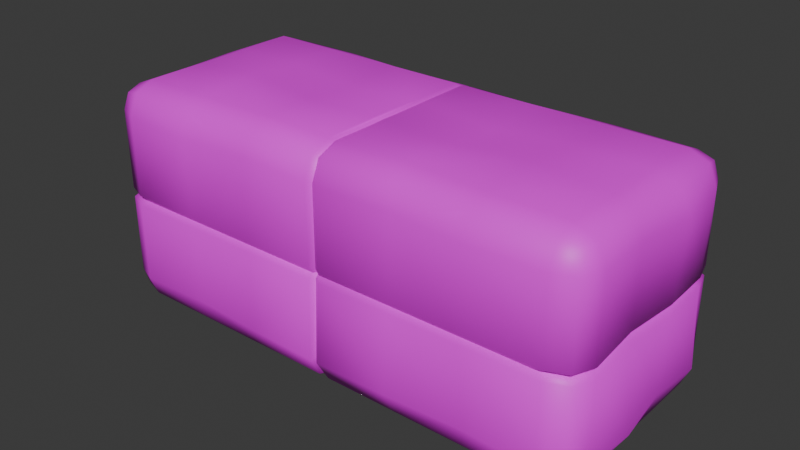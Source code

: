 # Source: Haybale.blend  (saved by Blender 4.0.36; exported with 4.5.12 LTS)
import bpy
from mathutils import Matrix  # noqa: F401  (used for matrix-valued properties, if any)

bpy.ops.wm.read_factory_settings(use_empty=True)
scene = bpy.context.scene
scene.name = 'Scene'

# ---- collections
col_collection = bpy.data.collections.new('Collection'); scene.collection.children.link(col_collection)

# ---- images (referenced by path relative to the original .blend; pixels are not part of the script)
import os
ASSET_DIR = os.environ.get("B2B_ASSET_DIR", "")  # directory of the original .blend (textures are referenced by path, not embedded)
HERE = os.path.dirname(os.path.abspath(__file__))  # packed textures are extracted next to this script under _unpacked/

def load_image(name, relpath, width, height, colorspace="sRGB"):
    """Load a texture the original file referenced (path relative to the .blend, or extracted next to this script)."""
    p = next((c for c in (os.path.join(HERE, relpath), os.path.join(ASSET_DIR, relpath)) if relpath and os.path.exists(c)), "")
    if p:
        img = bpy.data.images.load(p, check_existing=True)
        img.name = name
    else:  # same state as the original file: an image datablock whose file is absent (Cycles renders it pink)
        img = bpy.data.images.new(name, width, height)
        img.source = "FILE"
        img.filepath = "//" + (relpath or name)
    img.colorspace_settings.name = colorspace
    return img
img_hay_png = load_image('Hay.png', 'Hay.png', 1024, 1024, 'sRGB')

# ---- materials (node trees are filled in below, after node groups)
mat_material = bpy.data.materials.new('Material')
mat_material.alpha_threshold = 0.0
mat_material.use_transparent_shadow = False
mat_material.roughness = 0.5
mat_material.line_color = (0.0, 0.0, 0.0, 1.0)

# ---- material node trees
mat_material.use_nodes = True; mat_material.node_tree.nodes.clear()
_N = mat_material.node_tree.nodes; _L = mat_material.node_tree.links
n0 = _N.new('ShaderNodeOutputMaterial'); n0.name = 'Material Output'; n0.location = (300, 300)
n1 = _N.new('ShaderNodeBsdfPrincipled'); n1.name = 'Principled BSDF'; n1.location = (10, 300)
n1.inputs[3].default_value = 1.45
n2 = _N.new('ShaderNodeTexImage'); n2.name = 'Image Texture'; n2.location = (-280, 280)
n2.image = img_hay_png
_L.new(n1.outputs[0], n0.inputs[0])
_L.new(n2.outputs[0], n1.inputs[0])
n0.is_active_output = True

# ---- world
world_world = bpy.data.worlds.new('World'); scene.world = world_world
world_world.use_nodes = True; world_world.node_tree.nodes.clear()
_N = world_world.node_tree.nodes; _L = world_world.node_tree.links
n0 = _N.new('ShaderNodeOutputWorld'); n0.name = 'World Output'; n0.location = (300, 300)
n1 = _N.new('ShaderNodeBackground'); n1.name = 'Background'; n1.location = (10, 300)
n1.inputs[0].default_value = (0.05088, 0.05088, 0.05088, 1.0)
_L.new(n1.outputs[0], n0.inputs[0])
n0.is_active_output = True
world_world.color = (0.05088, 0.05088, 0.05088)
world_world.use_sun_shadow = False
world_world.sun_shadow_jitter_overblur = 0.0

# ---- meshes
me_cube = bpy.data.meshes.new('Cube')
me_cube.from_pydata([(1.992, 1.0, 0.747), (1.992, 0.747, 1.0), (2.245, 0.747, 0.747), (1.992, 0.9259, 0.9259), (2.139, 0.8931, 0.8931), (2.171, 0.747, 0.9259), (2.171, 0.9259, 0.747), (1.992, 1.0, -0.747), (2.253, 0.7418, -0.7469), (1.992, 0.747, -1.0), (2.171, 0.9259, -0.747), (2.139, 0.8931, -0.8931), (2.171, 0.747, -0.9259), (1.992, 0.9259, -0.9259), (1.992, -1.0, 0.747), (2.245, -0.747, 0.747), (1.992, -0.747, 1.0), (2.171, -0.9259, 0.747), (2.139, -0.8931, 0.8931), (2.171, -0.747, 0.9259), (1.992, -0.9259, 0.9259), (2.245, -0.747, -0.747), (1.992, -1.0, -0.747), (1.992, -0.747, -1.0), (2.171, -0.9259, -0.747), (2.139, -0.8931, -0.8931), (1.992, -0.9259, -0.9259), (2.171, -0.747, -0.9259), (0.04587, 1.0, -0.747), (0.04587, 0.747, -1.0), (0.04587, 0.9259, -0.9259), (0.04587, -1.0, 0.747), (0.04587, -0.747, 1.0), (0.04587, -0.9259, 0.9259), (0.04587, -0.747, -1.0), (0.02782, -1.03, -0.7401), (0.04587, -0.9259, -0.9259), (0.04587, 0.747, 1.0), (0.04587, 1.0, 0.747), (0.04587, 0.9259, 0.9259), (0.0, 0.9788, -0.7189), (0.0, 0.732, -0.9657), (0.0, 0.9065, -0.8934), (0.0, -0.9729, 0.7392), (0.0, -0.7261, 0.986), (0.0, -0.9006, 0.9137), (0.0, -0.7261, -0.9657), (0.0, -0.9729, -0.7189), (0.0, -0.9006, -0.8934), (0.0, 0.732, 0.986), (0.0, 0.9788, 0.7392), (0.0, 0.9065, 0.9137), (2.226, 0.7251, 0.04294), (2.226, 0.7251, -0.04215), (2.141, 0.6998, 0.000464), (2.171, 0.9259, 0.04256), (2.171, 0.9259, -0.04256), (2.089, 0.8946, 6.892e-05), (1.992, 1.0, 0.04259), (1.992, 1.0, -0.04259), (1.916, 0.9661, 6.886e-05), (1.992, -1.0, 0.04258), (1.992, -1.0, -0.04258), (1.916, -0.9661, 6.898e-05), (2.171, -0.9259, 0.04256), (2.171, -0.9259, -0.04256), (2.089, -0.8945, 6.892e-05), (2.245, -0.747, -0.04255), (2.245, -0.747, 0.04255), (2.161, -0.7217, 6.892e-05), (0.04587, 1.0, 0.04263), (0.04587, 1.0, -0.04263), (0.03555, 0.9661, 6.892e-05), (0.04587, -1.0, -0.04261), (0.04587, -1.0, 0.04261), (0.03555, -0.9661, 6.892e-05), (0.0, 0.9788, 0.05282), (-5.588e-09, 0.9788, -0.03248), (0.0, 0.9457, 0.009893), (0.0, -0.9729, -0.03247), (1.397e-09, -0.9729, 0.0528), (0.0, -0.9399, 0.009893), (0.6947, -0.747, -1.0), (1.344, -0.747, -1.0), (1.344, -0.9259, -0.9259), (0.6947, -0.9259, -0.9259), (1.362, -0.968, -0.7525), (0.6845, -1.015, -0.741), (0.6947, 0.747, 1.0), (1.344, 0.747, 1.0), (1.336, 0.9505, 0.9228), (0.7067, 0.9005, 0.9262), (1.336, 1.025, 0.744), (0.7067, 0.9746, 0.7473), (1.344, 0.747, -1.0), (0.6947, 0.747, -1.0), (0.6947, 0.9259, -0.9259), (1.344, 0.9259, -0.9259), (0.6947, 1.0, -0.747), (1.344, 1.0, -0.747), (1.344, -0.747, 1.0), (0.6816, -0.7501, 1.019), (0.6947, -0.9259, 0.9259), (1.344, -0.9259, 0.9259), (0.7147, -0.9769, 0.7466), (1.331, -1.031, 0.7496), (0.6947, 1.0, 0.04261), (1.344, 1.0, 0.0426), (1.289, 0.9661, 6.888e-05), (0.6624, 0.9661, 6.89e-05), (1.344, 1.0, -0.0426), (0.6947, 1.0, -0.04261), (1.344, -1.0, 0.04259), (0.6947, -1.0, 0.0426), (0.6624, -0.9661, 6.894e-05), (1.289, -0.9661, 6.896e-05), (0.6947, -1.0, -0.0426), (1.344, -1.0, -0.04259), (1.992, 0.249, 1.0), (1.992, -0.249, 1.0), (2.151, -0.2582, 0.9307), (2.202, 0.2648, 0.9191), (2.226, -0.2582, 0.7518), (2.297, 0.2565, 0.7357), (1.992, -0.249, -1.0), (1.992, 0.249, -1.0), (2.171, 0.249, -0.9259), (2.171, -0.249, -0.9259), (2.225, 0.2561, -0.7331), (2.289, -0.2769, -0.7517), (0.04587, 0.249, 1.0), (0.04587, -0.249, 1.016), (0.04587, -0.249, -1.0), (0.04587, 0.249, -1.0), (0.0, 0.246, 0.986), (0.0, -0.2401, -0.9657), (0.0, 0.246, -0.9657), (2.245, 0.249, 0.04255), (2.213, -0.2592, 0.05665), (2.128, -0.2508, 0.01417), (2.161, 0.2406, 6.892e-05), (2.213, -0.2592, -0.02845), (2.245, 0.249, -0.04255), (0.6947, 0.249, -1.0), (0.6947, -0.249, -1.0), (1.344, 0.249, -1.0), (1.344, -0.249, -1.0), (1.344, 0.249, 1.0), (1.344, -0.249, 1.058), (0.6947, 0.249, 0.9575), (0.6947, -0.249, 1.0)], [], [(14, 61, 64, 17), (150, 131, 32, 101), (2, 52, 55, 6), (146, 124, 23, 83), (0, 3, 4, 6), (1, 5, 4, 3), (2, 6, 4, 5), (7, 10, 11, 13), (8, 12, 11, 10), (9, 13, 11, 12), (14, 17, 18, 20), (15, 19, 18, 17), (16, 20, 18, 19), (21, 24, 25, 27), (22, 26, 25, 24), (23, 27, 25, 26), (138, 122, 15, 68), (107, 92, 0, 58), (113, 104, 31, 74), (38, 70, 76, 50), (119, 16, 19, 120), (120, 19, 15, 122), (83, 23, 26, 84), (84, 26, 22, 86), (89, 1, 3, 90), (90, 3, 0, 92), (125, 9, 12, 126), (126, 12, 8, 128), (95, 29, 30, 96), (96, 30, 28, 98), (101, 32, 33, 102), (102, 33, 31, 104), (99, 110, 59, 7), (28, 30, 42, 40), (35, 73, 79, 47), (36, 35, 47, 48), (34, 36, 48, 46), (130, 37, 49, 134), (30, 29, 41, 42), (31, 33, 45, 43), (132, 34, 46, 135), (39, 38, 50, 51), (37, 39, 51, 49), (33, 32, 44, 45), (74, 31, 43, 80), (71, 28, 40, 77), (87, 116, 73, 35), (65, 24, 21, 67), (17, 64, 68, 15), (56, 10, 7, 59), (6, 55, 58, 0), (53, 8, 10, 56), (62, 22, 24, 65), (74, 80, 81, 75), (75, 81, 79, 73), (71, 77, 78, 72), (72, 78, 76, 70), (107, 58, 60, 108), (108, 60, 59, 110), (65, 67, 69, 66), (66, 69, 68, 64), (62, 65, 66, 63), (63, 66, 64, 61), (56, 59, 60, 57), (57, 60, 58, 55), (53, 56, 57, 54), (54, 57, 55, 52), (138, 68, 69, 139), (139, 69, 67, 141), (113, 74, 75, 114), (114, 75, 73, 116), (129, 141, 67, 21), (63, 115, 117, 62), (115, 114, 116, 117), (61, 112, 115, 63), (112, 113, 114, 115), (72, 109, 111, 71), (109, 108, 110, 111), (70, 106, 109, 72), (106, 107, 108, 109), (22, 62, 117, 86), (86, 117, 116, 87), (28, 71, 111, 98), (98, 111, 110, 99), (20, 103, 105, 14), (103, 102, 104, 105), (16, 100, 103, 20), (100, 101, 102, 103), (13, 97, 99, 7), (97, 96, 98, 99), (9, 94, 97, 13), (94, 95, 96, 97), (39, 91, 93, 38), (91, 90, 92, 93), (37, 88, 91, 39), (88, 89, 90, 91), (36, 85, 87, 35), (85, 84, 86, 87), (34, 82, 85, 36), (82, 83, 84, 85), (61, 14, 105, 112), (112, 105, 104, 113), (70, 38, 93, 106), (106, 93, 92, 107), (132, 144, 82, 34), (144, 146, 83, 82), (119, 148, 100, 16), (148, 150, 101, 100), (89, 88, 149, 147), (147, 149, 150, 148), (1, 89, 147, 118), (118, 147, 148, 119), (95, 94, 145, 143), (143, 145, 146, 144), (29, 95, 143, 133), (133, 143, 144, 132), (8, 53, 142, 128), (128, 142, 141, 129), (54, 140, 142, 53), (140, 139, 141, 142), (52, 137, 140, 54), (137, 138, 139, 140), (29, 133, 136, 41), (133, 132, 135, 136), (27, 127, 129, 21), (127, 126, 128, 129), (23, 124, 127, 27), (124, 125, 126, 127), (5, 121, 123, 2), (121, 120, 122, 123), (1, 118, 121, 5), (118, 119, 120, 121), (52, 2, 123, 137), (137, 123, 122, 138), (94, 9, 125, 145), (145, 125, 124, 146), (88, 37, 130, 149), (149, 130, 131, 150), (131, 130, 134, 44, 32)])
me_cube.polygons.foreach_set('use_smooth', [True] * 139)
_k = set([(40, 42), (40, 77), (41, 42), (41, 136), (43, 45), (43, 80), (44, 45), (44, 134), (46, 48), (46, 135), (47, 48), (47, 79), (49, 51), (49, 134), (50, 51), (50, 76), (54, 57), (54, 140), (57, 60), (60, 108), (63, 66), (63, 115), (66, 69), (69, 139), (72, 78), (72, 109), (75, 81), (75, 114), (76, 78), (77, 78), (79, 81), (80, 81), (108, 109), (114, 115), (135, 136), (139, 140)])
me_cube.attributes.new('sharp_edge', 'BOOLEAN', 'EDGE').data.foreach_set('value', [ (min(e.vertices), max(e.vertices)) in _k for e in me_cube.edges])
_uv = me_cube.uv_layers.new(name='UVMap')
_uv.uv.foreach_set('vector', [0.385, 1.648, 0.385, 1.266, 0.4849, 1.266, 0.4849, 1.648, 0.1099, 2.381, 0.4616, 2.381, 0.4616, 2.651, 0.1099, 2.651, 0.5677, -0.1658, 0.5677, 0.216, 0.4708, 0.216, 0.4708, -0.1658, -0.2417, 0.1041, -0.5875, 0.1041, -0.5875, -0.1658, -0.2417, -0.1658, 0.5852, 1.648, 0.5814, 1.745, 0.5009, 1.727, 0.4849, 1.648, -0.5934, 1.842, -0.6901, 1.841, -0.6722, 1.762, -0.5932, 1.745, 0.5677, -0.1658, 0.4708, -0.1658, 0.4886, -0.2449, 0.5677, -0.2627, 0.5852, 0.8378, 0.4849, 0.8378, 0.5009, 0.7587, 0.5814, 0.7409, 0.5677, 0.644, 0.5677, 0.7409, 0.4886, 0.7231, 0.4708, 0.644, -0.5875, 0.644, -0.5948, 0.7409, -0.6759, 0.7231, -0.6901, 0.644, 0.385, 1.648, 0.4849, 1.648, 0.4686, 1.727, 0.3882, 1.745, 1.377, -0.1658, 1.377, -0.2627, 1.457, -0.2449, 1.474, -0.1658, -0.5934, 2.651, -0.5932, 2.748, -0.6722, 2.73, -0.6901, 2.651, 1.377, 0.644, 1.474, 0.644, 1.457, 0.7231, 1.377, 0.7409, 0.385, 0.8378, 0.3882, 0.7409, 0.4686, 0.7587, 0.4849, 0.8378, -0.5875, -0.1658, -0.6901, -0.1658, -0.6759, -0.2449, -0.5948, -0.2627, 1.108, 0.216, 1.108, -0.1658, 1.377, -0.1658, 1.377, 0.216, 0.9353, 1.266, 0.9353, 1.648, 0.5852, 1.648, 0.5852, 1.266, -0.316, 1.266, -0.316, 1.648, -0.6665, 1.648, -0.6665, 1.266, 1.635, 1.648, 1.635, 1.266, 1.659, 1.271, 1.659, 1.643, -0.5934, 2.381, -0.5934, 2.651, -0.6901, 2.651, -0.6901, 2.381, 1.108, -0.2627, 1.377, -0.2627, 1.377, -0.1658, 1.108, -0.1658, -0.2417, -0.1658, -0.5875, -0.1658, -0.5948, -0.2627, -0.2491, -0.2627, 0.03775, 0.7409, 0.3882, 0.7409, 0.385, 0.8378, 0.03447, 0.8378, -0.2417, 1.842, -0.5934, 1.842, -0.5932, 1.745, -0.2415, 1.745, 0.9315, 1.745, 0.5814, 1.745, 0.5852, 1.648, 0.9353, 1.648, -0.5875, 0.3741, -0.5875, 0.644, -0.6901, 0.644, -0.6901, 0.3741, 0.8376, 0.7409, 0.5677, 0.7409, 0.5677, 0.644, 0.8376, 0.644, 0.104, 0.644, 0.4497, 0.644, 0.4424, 0.7409, 0.09666, 0.7409, 1.282, 0.7409, 1.632, 0.7409, 1.635, 0.8378, 1.285, 0.8378, 0.1099, 2.651, 0.4616, 2.651, 0.4618, 2.748, 0.1102, 2.748, -0.3128, 1.745, -0.6632, 1.745, -0.6665, 1.648, -0.316, 1.648, 0.9353, 0.8378, 0.9353, 1.22, 0.5852, 1.22, 0.5852, 0.8378, 1.635, 0.8378, 1.632, 0.7409, 1.655, 0.7585, 1.659, 0.8531, -0.6665, 0.8378, -0.6665, 1.22, -0.6901, 1.225, -0.6901, 0.8531, -0.6632, 0.7409, -0.6665, 0.8378, -0.6901, 0.8531, -0.6869, 0.7585, 0.4497, -0.1658, 0.4424, -0.2627, 0.4636, -0.249, 0.4708, -0.1544, 0.4616, 2.111, 0.4616, 1.842, 0.4865, 1.85, 0.4865, 2.113, 0.4424, 0.7409, 0.4497, 0.644, 0.4708, 0.6358, 0.4636, 0.7304, -0.6665, 1.648, -0.6632, 1.745, -0.6869, 1.738, -0.6901, 1.643, 0.4497, 0.1041, 0.4497, -0.1658, 0.4708, -0.1544, 0.4708, 0.109, 1.632, 1.745, 1.635, 1.648, 1.659, 1.643, 1.655, 1.738, 0.4616, 1.842, 0.4618, 1.745, 0.4867, 1.755, 0.4865, 1.85, 0.4618, 2.748, 0.4616, 2.651, 0.4865, 2.64, 0.4867, 2.734, -0.6665, 1.266, -0.6665, 1.648, -0.6901, 1.643, -0.6901, 1.271, 1.635, 1.22, 1.635, 0.8378, 1.659, 0.8531, 1.659, 1.225, -0.316, 0.8378, -0.316, 1.22, -0.6665, 1.22, -0.6665, 0.8378, 1.474, 0.2622, 1.474, 0.644, 1.377, 0.644, 1.377, 0.2622, 1.474, -0.1658, 1.474, 0.216, 1.377, 0.216, 1.377, -0.1658, 0.4849, 1.22, 0.4849, 0.8378, 0.5852, 0.8378, 0.5852, 1.22, 0.4849, 1.648, 0.4849, 1.266, 0.5852, 1.266, 0.5852, 1.648, 0.5677, 0.2622, 0.5677, 0.644, 0.4708, 0.644, 0.4708, 0.2622, 0.385, 1.22, 0.385, 0.8378, 0.4849, 0.8378, 0.4849, 1.22, -0.6665, 1.266, -0.6901, 1.271, -0.6901, 1.248, -0.6665, 1.243, -0.6665, 1.243, -0.6901, 1.248, -0.6901, 1.225, -0.6665, 1.22, 1.635, 1.22, 1.659, 1.225, 1.659, 1.248, 1.635, 1.243, 1.635, 1.243, 1.659, 1.248, 1.659, 1.271, 1.635, 1.266, 0.9353, 1.266, 0.5852, 1.266, 0.5852, 1.243, 0.9353, 1.243, 0.9353, 1.243, 0.5852, 1.243, 0.5852, 1.22, 0.9353, 1.22, 1.474, 0.2622, 1.377, 0.2622, 1.377, 0.2391, 1.474, 0.2391, 1.474, 0.2391, 1.377, 0.2391, 1.377, 0.216, 1.474, 0.216, 0.385, 1.22, 0.4849, 1.22, 0.4849, 1.243, 0.385, 1.243, 0.385, 1.243, 0.4849, 1.243, 0.4849, 1.266, 0.385, 1.266, 0.4849, 1.22, 0.5852, 1.22, 0.5852, 1.243, 0.4849, 1.243, 0.4849, 1.243, 0.5852, 1.243, 0.5852, 1.266, 0.4849, 1.266, 0.5677, 0.2622, 0.4708, 0.2622, 0.4708, 0.2391, 0.5677, 0.2391, 0.5677, 0.2391, 0.4708, 0.2391, 0.4708, 0.216, 0.5677, 0.216, 1.108, 0.216, 1.377, 0.216, 1.377, 0.2391, 1.108, 0.2391, 1.108, 0.2391, 1.377, 0.2391, 1.377, 0.2622, 1.108, 0.2622, -0.316, 1.266, -0.6665, 1.266, -0.6665, 1.243, -0.316, 1.243, -0.316, 1.243, -0.6665, 1.243, -0.6665, 1.22, -0.316, 1.22, 1.108, 0.644, 1.108, 0.2622, 1.377, 0.2622, 1.377, 0.644, 0.385, 1.243, 0.03447, 1.243, 0.03447, 1.22, 0.385, 1.22, 0.03447, 1.243, -0.316, 1.243, -0.316, 1.22, 0.03447, 1.22, 0.385, 1.266, 0.03447, 1.266, 0.03447, 1.243, 0.385, 1.243, 0.03447, 1.266, -0.316, 1.266, -0.316, 1.243, 0.03447, 1.243, 1.635, 1.243, 1.285, 1.243, 1.285, 1.22, 1.635, 1.22, 1.285, 1.243, 0.9353, 1.243, 0.9353, 1.22, 1.285, 1.22, 1.635, 1.266, 1.285, 1.266, 1.285, 1.243, 1.635, 1.243, 1.285, 1.266, 0.9353, 1.266, 0.9353, 1.243, 1.285, 1.243, 0.385, 0.8378, 0.385, 1.22, 0.03447, 1.22, 0.03447, 0.8378, 0.03447, 0.8378, 0.03447, 1.22, -0.316, 1.22, -0.316, 0.8378, 1.635, 0.8378, 1.635, 1.22, 1.285, 1.22, 1.285, 0.8378, 1.285, 0.8378, 1.285, 1.22, 0.9353, 1.22, 0.9353, 0.8378, 0.3882, 1.745, 0.03775, 1.745, 0.03447, 1.648, 0.385, 1.648, 0.03775, 1.745, -0.3128, 1.745, -0.316, 1.648, 0.03447, 1.648, -0.5934, 2.651, -0.2417, 2.651, -0.2415, 2.748, -0.5932, 2.748, -0.2417, 2.651, 0.1099, 2.651, 0.1102, 2.748, -0.2415, 2.748, 0.5814, 0.7409, 0.9315, 0.7409, 0.9353, 0.8378, 0.5852, 0.8378, 0.9315, 0.7409, 1.282, 0.7409, 1.285, 0.8378, 0.9353, 0.8378, -0.5875, 0.644, -0.2417, 0.644, -0.2491, 0.7409, -0.5948, 0.7409, -0.2417, 0.644, 0.104, 0.644, 0.09666, 0.7409, -0.2491, 0.7409, 1.632, 1.745, 1.282, 1.745, 1.285, 1.648, 1.635, 1.648, 1.282, 1.745, 0.9315, 1.745, 0.9353, 1.648, 1.285, 1.648, 0.4616, 1.842, 0.1099, 1.842, 0.1102, 1.745, 0.4618, 1.745, 0.1099, 1.842, -0.2417, 1.842, -0.2415, 1.745, 0.1102, 1.745, -0.6632, 0.7409, -0.3128, 0.7409, -0.316, 0.8378, -0.6665, 0.8378, -0.3128, 0.7409, 0.03775, 0.7409, 0.03447, 0.8378, -0.316, 0.8378, 0.4497, -0.1658, 0.104, -0.1658, 0.09666, -0.2627, 0.4424, -0.2627, 0.104, -0.1658, -0.2417, -0.1658, -0.2491, -0.2627, 0.09666, -0.2627, 0.385, 1.266, 0.385, 1.648, 0.03447, 1.648, 0.03447, 1.266, 0.03447, 1.266, 0.03447, 1.648, -0.316, 1.648, -0.316, 1.266, 1.635, 1.266, 1.635, 1.648, 1.285, 1.648, 1.285, 1.266, 1.285, 1.266, 1.285, 1.648, 0.9353, 1.648, 0.9353, 1.266, 0.4497, 0.1041, 0.104, 0.1041, 0.104, -0.1658, 0.4497, -0.1658, 0.104, 0.1041, -0.2417, 0.1041, -0.2417, -0.1658, 0.104, -0.1658, -0.5934, 2.381, -0.2417, 2.381, -0.2417, 2.651, -0.5934, 2.651, -0.2417, 2.381, 0.1099, 2.381, 0.1099, 2.651, -0.2417, 2.651, -0.2417, 1.842, 0.1099, 1.842, 0.1099, 2.111, -0.2417, 2.111, -0.2417, 2.111, 0.1099, 2.111, 0.1099, 2.381, -0.2417, 2.381, -0.5934, 1.842, -0.2417, 1.842, -0.2417, 2.111, -0.5934, 2.111, -0.5934, 2.111, -0.2417, 2.111, -0.2417, 2.381, -0.5934, 2.381, 0.104, 0.644, -0.2417, 0.644, -0.2417, 0.374, 0.104, 0.374, 0.104, 0.374, -0.2417, 0.374, -0.2417, 0.1041, 0.104, 0.1041, 0.4497, 0.644, 0.104, 0.644, 0.104, 0.374, 0.4497, 0.374, 0.4497, 0.374, 0.104, 0.374, 0.104, 0.1041, 0.4497, 0.1041, 0.5677, 0.644, 0.5677, 0.2622, 0.8376, 0.2622, 0.8376, 0.644, 0.8376, 0.644, 0.8376, 0.2622, 1.108, 0.2622, 1.108, 0.644, 0.5677, 0.2391, 0.8376, 0.2391, 0.8376, 0.2622, 0.5677, 0.2622, 0.8376, 0.2391, 1.108, 0.2391, 1.108, 0.2622, 0.8376, 0.2622, 0.5677, 0.216, 0.8376, 0.216, 0.8376, 0.2391, 0.5677, 0.2391, 0.8376, 0.216, 1.108, 0.216, 1.108, 0.2391, 0.8376, 0.2391, 0.4497, 0.644, 0.4497, 0.374, 0.4708, 0.3724, 0.4708, 0.6358, 0.4497, 0.374, 0.4497, 0.1041, 0.4708, 0.109, 0.4708, 0.3724, 1.377, 0.7409, 1.108, 0.7409, 1.108, 0.644, 1.377, 0.644, 1.108, 0.7409, 0.8376, 0.7409, 0.8376, 0.644, 1.108, 0.644, -0.5875, -0.1658, -0.5875, 0.1041, -0.6901, 0.1041, -0.6901, -0.1658, -0.5875, 0.1041, -0.5875, 0.3741, -0.6901, 0.3741, -0.6901, 0.1041, 0.5677, -0.2627, 0.8376, -0.2627, 0.8376, -0.1658, 0.5677, -0.1658, 0.8376, -0.2627, 1.108, -0.2627, 1.108, -0.1658, 0.8376, -0.1658, -0.5934, 1.842, -0.5934, 2.111, -0.6901, 2.111, -0.6901, 1.841, -0.5934, 2.111, -0.5934, 2.381, -0.6901, 2.381, -0.6901, 2.111, 0.5677, 0.216, 0.5677, -0.1658, 0.8376, -0.1658, 0.8376, 0.216, 0.8376, 0.216, 0.8376, -0.1658, 1.108, -0.1658, 1.108, 0.216, -0.2417, 0.644, -0.5875, 0.644, -0.5875, 0.3741, -0.2417, 0.374, -0.2417, 0.374, -0.5875, 0.3741, -0.5875, 0.1041, -0.2417, 0.1041, 0.1099, 1.842, 0.4616, 1.842, 0.4616, 2.111, 0.1099, 2.111, 0.1099, 2.111, 0.4616, 2.111, 0.4616, 2.381, 0.1099, 2.381, 0.4616, 2.381, 0.4616, 2.111, 0.4865, 2.113, 0.4865, 2.64, 0.4616, 2.651])
me_cube.materials.append(mat_material)
me_cube.use_mirror_vertex_groups = False
me_cube.update()
me_cube.normals_split_custom_set([tuple(v) for v in zip(*[iter([0.1916, -0.9624, 0.1925, 0.2121, -0.8814, -0.4221, 0.6354, -0.6114, -0.4717, 0.6965, -0.6965, 0.1726, -0.01619, 0.03062, 0.9994, -0.2095, 0.0159, 0.9777, -0.2198, -0.222, 0.95, -0.00845, -0.2266, 0.974, 0.9641, 0.2005, 0.1744, 0.8334, 0.1577, -0.5297, 0.6598, 0.5862, -0.4701, 0.7092, 0.6846, 0.1688, 0.0, 0.0, -1.0, 0.1951, -1.239e-08, -0.9808, 0.1794, -0.1794, -0.9673, -3.024e-08, -0.1951, -0.9808, 0.1924, 0.9655, 0.1753, 0.1827, 0.6894, 0.7009, 0.5774, 0.5773, 0.5774, 0.7092, 0.6846, 0.1688, 0.1771, 0.1765, 0.9682, 0.6784, 0.1913, 0.7094, 0.5774, 0.5773, 0.5774, 0.1827, 0.6894, 0.7009, 0.9641, 0.2005, 0.1744, 0.7092, 0.6846, 0.1688, 0.5774, 0.5773, 0.5774, 0.6784, 0.1913, 0.7094, 0.1794, 0.9673, -0.1794, 0.7039, 0.6895, -0.1709, 0.5718, 0.5801, -0.5801, 0.1726, 0.6965, -0.6965, 0.9735, 0.158, -0.1652, 0.7023, 0.17, -0.6913, 0.5718, 0.5801, -0.5801, 0.7039, 0.6895, -0.1709, 0.1794, 0.1794, -0.9673, 0.1726, 0.6965, -0.6965, 0.5718, 0.5801, -0.5801, 0.7023, 0.17, -0.6913, 0.1916, -0.9624, 0.1925, 0.6965, -0.6965, 0.1726, 0.5774, -0.5773, 0.5774, 0.1773, -0.6819, 0.7096, 0.9716, -0.1574, 0.1766, 0.7025, -0.1624, 0.6929, 0.5774, -0.5773, 0.5774, 0.6965, -0.6965, 0.1726, 0.1926, -0.1931, 0.9621, 0.1773, -0.6819, 0.7096, 0.5774, -0.5773, 0.5774, 0.7025, -0.1624, 0.6929, 0.9618, -0.194, -0.1931, 0.6965, -0.6965, -0.1726, 0.5774, -0.5773, -0.5774, 0.6748, -0.1822, -0.7151, 0.1671, -0.972, -0.1655, 0.1678, -0.7109, -0.683, 0.5774, -0.5773, -0.5774, 0.6965, -0.6965, -0.1726, 0.1794, -0.1794, -0.9673, 0.6748, -0.1822, -0.7151, 0.5774, -0.5773, -0.5774, 0.1678, -0.7109, -0.683, 0.8428, -0.0115, -0.5381, 0.9797, -0.02868, 0.1984, 0.9716, -0.1574, 0.1766, 0.8514, -0.1417, -0.5051, -0.005234, 0.9426, -0.334, -0.01486, 0.9819, 0.189, 0.1924, 0.9655, 0.1753, 0.2109, 0.8822, -0.421, -0.006379, -0.9448, -0.3277, -0.01365, -0.9815, 0.1909, -0.254, -0.9503, 0.18, -0.2532, -0.9183, -0.3043, -0.2051, 0.9584, 0.1986, -0.2135, 0.9261, -0.311, -0.4702, 0.8457, -0.2524, -0.4366, 0.884, 0.1672, 0.2178, -0.001298, 0.976, 0.1926, -0.1931, 0.9621, 0.7025, -0.1624, 0.6929, 0.6891, -0.01678, 0.7245, 0.6891, -0.01678, 0.7245, 0.7025, -0.1624, 0.6929, 0.9716, -0.1574, 0.1766, 0.9797, -0.02868, 0.1984, -3.024e-08, -0.1951, -0.9808, 0.1794, -0.1794, -0.9673, 0.1678, -0.7109, -0.683, 0.003152, -0.7267, -0.6869, 0.003152, -0.7267, -0.6869, 0.1678, -0.7109, -0.683, 0.1671, -0.972, -0.1655, 0.003562, -0.9842, -0.1768, -0.0103, 0.1825, 0.9832, 0.1771, 0.1765, 0.9682, 0.1827, 0.6894, 0.7009, -0.01299, 0.7133, 0.7008, -0.01299, 0.7133, 0.7008, 0.1827, 0.6894, 0.7009, 0.1924, 0.9655, 0.1753, -0.01486, 0.9819, 0.189, 0.1951, -1.239e-08, -0.9808, 0.1794, 0.1794, -0.9673, 0.7023, 0.17, -0.6913, 0.7071, 0.009229, -0.707, 0.7071, 0.009229, -0.707, 0.7023, 0.17, -0.6913, 0.9735, 0.158, -0.1652, 0.9835, 0.01306, -0.1806, 0.0, 0.1951, -0.9808, -0.3188, 0.1909, -0.9284, -0.3097, 0.6638, -0.6808, 0.0, 0.7071, -0.7071, 0.0, 0.7071, -0.7071, -0.3097, 0.6638, -0.6808, -0.2577, 0.9434, -0.2087, 0.0, 0.9808, -0.1951, -0.00845, -0.2266, 0.974, -0.2198, -0.222, 0.95, -0.2462, -0.7153, 0.654, -0.005016, -0.7304, 0.683, -0.005016, -0.7304, 0.683, -0.2462, -0.7153, 0.654, -0.254, -0.9503, 0.18, -0.01365, -0.9815, 0.1909, -1.512e-08, 0.9808, -0.1951, -3.36e-06, 0.9443, 0.3292, 0.2061, 0.8854, 0.4166, 0.1794, 0.9673, -0.1794, -0.2577, 0.9434, -0.2087, -0.3097, 0.6638, -0.6808, -0.6194, 0.5818, -0.5272, -0.4768, 0.8705, -0.1221, -0.4109, -0.8878, -0.2074, -0.302, -0.8998, 0.3148, -0.544, -0.7594, 0.3568, -0.7822, -0.6105, -0.1245, -0.3705, -0.6132, -0.6977, -0.4109, -0.8878, -0.2074, -0.7822, -0.6105, -0.1245, -0.7523, -0.4247, -0.5037, -0.3268, -0.1942, -0.9249, -0.3705, -0.6132, -0.6977, -0.7523, -0.4247, -0.5037, -0.6305, -0.1268, -0.7658, -0.1643, 0.004098, 0.9864, -0.1628, 0.2012, 0.9659, -0.3336, 0.1542, 0.93, -0.3662, 0.0, 0.9306, -0.3097, 0.6638, -0.6808, -0.3188, 0.1909, -0.9284, -0.6217, 0.138, -0.771, -0.6194, 0.5818, -0.5272, -0.254, -0.9503, 0.18, -0.2462, -0.7153, 0.654, -0.4928, -0.5829, 0.6461, -0.5221, -0.8375, 0.1612, -0.3155, 0.0, -0.9489, -0.3268, -0.1942, -0.9249, -0.6305, -0.1268, -0.7658, -0.5988, 0.0, -0.8009, -0.2022, 0.7062, 0.6785, -0.2051, 0.9584, 0.1986, -0.4366, 0.884, 0.1672, -0.4349, 0.6181, 0.6548, -0.1628, 0.2012, 0.9659, -0.2022, 0.7062, 0.6785, -0.4349, 0.6181, 0.6548, -0.3336, 0.1542, 0.93, -0.2462, -0.7153, 0.654, -0.2198, -0.222, 0.95, -0.4326, -0.1399, 0.8907, -0.4928, -0.5829, 0.6461, -0.2532, -0.9183, -0.3043, -0.254, -0.9503, 0.18, -0.5221, -0.8375, 0.1612, -0.5524, -0.7986, -0.239, -0.1749, 0.94, 0.293, -0.2577, 0.9434, -0.2087, -0.4768, 0.8705, -0.1221, -0.3371, 0.8699, 0.3599, 0.02179, -0.9793, -0.2011, 0.01233, -0.9424, 0.3342, -0.302, -0.8998, 0.3148, -0.4109, -0.8878, -0.2074, 0.6356, -0.6116, 0.4712, 0.6965, -0.6965, -0.1726, 0.9618, -0.194, -0.1931, 0.8444, -0.1732, 0.507, 0.6965, -0.6965, 0.1726, 0.6354, -0.6114, -0.4717, 0.8514, -0.1417, -0.5051, 0.9716, -0.1574, 0.1766, 0.6568, 0.5903, 0.4693, 0.7039, 0.6895, -0.1709, 0.1794, 0.9673, -0.1794, 0.2061, 0.8854, 0.4166, 0.7092, 0.6846, 0.1688, 0.6598, 0.5862, -0.4701, 0.2109, 0.8822, -0.421, 0.1924, 0.9655, 0.1753, 0.8418, 0.1385, 0.5217, 0.9735, 0.158, -0.1652, 0.7039, 0.6895, -0.1709, 0.6568, 0.5903, 0.4693, 0.1996, -0.8892, 0.4118, 0.1671, -0.972, -0.1655, 0.6965, -0.6965, -0.1726, 0.6356, -0.6116, 0.4712, -0.2532, -0.9183, -0.3043, -0.5524, -0.7986, -0.239, -0.5615, -0.6831, -0.467, -0.3405, -0.7576, -0.5569, -0.2274, -0.7774, 0.5864, -0.3584, -0.7544, 0.55, -0.544, -0.7594, 0.3568, -0.302, -0.8998, 0.3148, -0.1749, 0.94, 0.293, -0.3371, 0.8699, 0.3599, -0.2538, 0.7745, 0.5794, -0.1585, 0.784, 0.6001, -0.2886, 0.7681, -0.5715, -0.4884, 0.7144, -0.5012, -0.4702, 0.8457, -0.2524, -0.2135, 0.9261, -0.311, -0.005234, 0.9426, -0.334, 0.2109, 0.8822, -0.421, 0.05917, 0.7264, -0.6848, -6.395e-06, 0.7823, -0.6229, -6.345e-06, 0.7833, 0.6217, 0.05934, 0.7274, 0.6837, 0.2061, 0.8854, 0.4166, -3.36e-06, 0.9443, 0.3292, 0.6356, -0.6116, 0.4712, 0.8444, -0.1732, 0.507, 0.4292, -0.07583, 0.9, 0.3001, -0.393, 0.8692, 0.2994, -0.3921, -0.8699, 0.4331, -0.04823, -0.9, 0.8514, -0.1417, -0.5051, 0.6354, -0.6114, -0.4717, 0.1996, -0.8892, 0.4118, 0.6356, -0.6116, 0.4712, 0.3001, -0.393, 0.8692, 0.05933, -0.7269, 0.6841, 0.05916, -0.7259, -0.6852, 0.2994, -0.3921, -0.8699, 0.6354, -0.6114, -0.4717, 0.2121, -0.8814, -0.4221, 0.6568, 0.5903, 0.4693, 0.2061, 0.8854, 0.4166, 0.05934, 0.7274, 0.6837, 0.3131, 0.3665, 0.8762, 0.3129, 0.3644, -0.8771, 0.05917, 0.7264, -0.6848, 0.2109, 0.8822, -0.421, 0.6598, 0.5862, -0.4701, 0.8418, 0.1385, 0.5217, 0.6568, 0.5903, 0.4693, 0.3131, 0.3665, 0.8762, 0.4345, 0.06288, 0.8985, 0.4336, 0.062, -0.899, 0.3129, 0.3644, -0.8771, 0.6598, 0.5862, -0.4701, 0.8334, 0.1577, -0.5297, 0.8428, -0.0115, -0.5381, 0.8514, -0.1417, -0.5051, 0.4331, -0.04823, -0.9, 0.4519, -0.001883, -0.8921, 0.4491, -0.0001275, 0.8935, 0.4292, -0.07583, 0.9, 0.8444, -0.1732, 0.507, 0.8282, 0.005399, 0.5604, -0.006379, -0.9448, -0.3277, -0.2532, -0.9183, -0.3043, -0.3405, -0.7576, -0.5569, -5.606e-06, -0.7819, -0.6234, -5.633e-06, -0.7829, 0.6221, -0.2274, -0.7774, 0.5864, -0.302, -0.8998, 0.3148, 0.01233, -0.9424, 0.3342, 0.9779, 0.007781, -0.209, 0.8282, 0.005399, 0.5604, 0.8444, -0.1732, 0.507, 0.9618, -0.194, -0.1931, 0.05933, -0.7269, 0.6841, -5.633e-06, -0.7828, 0.6222, 0.003075, -0.9469, 0.3215, 0.1996, -0.8892, 0.4118, -5.633e-06, -0.7828, 0.6222, -5.633e-06, -0.7829, 0.6221, 0.01233, -0.9424, 0.3342, 0.003075, -0.9469, 0.3215, 0.2121, -0.8814, -0.4221, -0.004856, -0.9416, -0.3368, -5.608e-06, -0.7818, -0.6235, 0.05916, -0.7259, -0.6852, -0.004856, -0.9416, -0.3368, -0.006379, -0.9448, -0.3277, -5.606e-06, -0.7819, -0.6234, -5.608e-06, -0.7818, -0.6235, -0.1585, 0.784, 0.6001, -6.344e-06, 0.7834, 0.6216, -3.359e-06, 0.9443, 0.3292, -0.1749, 0.94, 0.293, -6.344e-06, 0.7834, 0.6216, -6.345e-06, 0.7833, 0.6217, -3.36e-06, 0.9443, 0.3292, -3.359e-06, 0.9443, 0.3292, -0.2135, 0.9261, -0.311, -0.005061, 0.9455, -0.3256, -6.393e-06, 0.7824, -0.6228, -0.2886, 0.7681, -0.5715, -0.005061, 0.9455, -0.3256, -0.005234, 0.9426, -0.334, -6.395e-06, 0.7823, -0.6229, -6.393e-06, 0.7824, -0.6228, 0.1671, -0.972, -0.1655, 0.1996, -0.8892, 0.4118, 0.003075, -0.9469, 0.3215, 0.003562, -0.9842, -0.1768, 0.003562, -0.9842, -0.1768, 0.003075, -0.9469, 0.3215, 0.01233, -0.9424, 0.3342, 0.02179, -0.9793, -0.2011, -0.2577, 0.9434, -0.2087, -0.1749, 0.94, 0.293, -3.359e-06, 0.9443, 0.3292, 0.0, 0.9808, -0.1951, 0.0, 0.9808, -0.1951, -3.359e-06, 0.9443, 0.3292, -3.36e-06, 0.9443, 0.3292, -1.512e-08, 0.9808, -0.1951, 0.1773, -0.6819, 0.7096, -0.0004679, -0.6983, 0.7158, -0.01028, -0.9778, 0.2092, 0.1916, -0.9624, 0.1925, -0.0004679, -0.6983, 0.7158, -0.005016, -0.7304, 0.683, -0.01365, -0.9815, 0.1909, -0.01028, -0.9778, 0.2092, 0.1926, -0.1931, 0.9621, 0.007265, -0.2304, 0.9731, -0.0004679, -0.6983, 0.7158, 0.1773, -0.6819, 0.7096, 0.007265, -0.2304, 0.9731, -0.00845, -0.2266, 0.974, -0.005016, -0.7304, 0.683, -0.0004679, -0.6983, 0.7158, 0.1726, 0.6965, -0.6965, -2.556e-08, 0.7071, -0.7071, -1.512e-08, 0.9808, -0.1951, 0.1794, 0.9673, -0.1794, -2.556e-08, 0.7071, -0.7071, 0.0, 0.7071, -0.7071, 0.0, 0.9808, -0.1951, -1.512e-08, 0.9808, -0.1951, 0.1794, 0.1794, -0.9673, -8.96e-09, 0.1951, -0.9808, -2.556e-08, 0.7071, -0.7071, 0.1726, 0.6965, -0.6965, -8.96e-09, 0.1951, -0.9808, 0.0, 0.1951, -0.9808, 0.0, 0.7071, -0.7071, -2.556e-08, 0.7071, -0.7071, -0.2022, 0.7062, 0.6785, -0.01098, 0.7054, 0.7087, -0.0145, 0.9794, 0.2013, -0.2051, 0.9584, 0.1986, -0.01098, 0.7054, 0.7087, -0.01299, 0.7133, 0.7008, -0.01486, 0.9819, 0.189, -0.0145, 0.9794, 0.2013, -0.1628, 0.2012, 0.9659, -0.001081, 0.1826, 0.9832, -0.01098, 0.7054, 0.7087, -0.2022, 0.7062, 0.6785, -0.001081, 0.1826, 0.9832, -0.0103, 0.1825, 0.9832, -0.01299, 0.7133, 0.7008, -0.01098, 0.7054, 0.7087, -0.3705, -0.6132, -0.6977, 0.0109, -0.6992, -0.7148, 0.02179, -0.9793, -0.2011, -0.4109, -0.8878, -0.2074, 0.0109, -0.6992, -0.7148, 0.003152, -0.7267, -0.6869, 0.003562, -0.9842, -0.1768, 0.02179, -0.9793, -0.2011, -0.3268, -0.1942, -0.9249, -3.024e-08, -0.1951, -0.9808, 0.0109, -0.6992, -0.7148, -0.3705, -0.6132, -0.6977, -3.024e-08, -0.1951, -0.9808, -3.024e-08, -0.1951, -0.9808, 0.003152, -0.7267, -0.6869, 0.0109, -0.6992, -0.7148, 0.2121, -0.8814, -0.4221, 0.1916, -0.9624, 0.1925, -0.01028, -0.9778, 0.2092, -0.004856, -0.9416, -0.3368, -0.004856, -0.9416, -0.3368, -0.01028, -0.9778, 0.2092, -0.01365, -0.9815, 0.1909, -0.006379, -0.9448, -0.3277, -0.2135, 0.9261, -0.311, -0.2051, 0.9584, 0.1986, -0.0145, 0.9794, 0.2013, -0.005061, 0.9455, -0.3256, -0.005061, 0.9455, -0.3256, -0.0145, 0.9794, 0.2013, -0.01486, 0.9819, 0.189, -0.005234, 0.9426, -0.334, -0.3155, 0.0, -0.9489, 0.0, 0.0, -1.0, -3.024e-08, -0.1951, -0.9808, -0.3268, -0.1942, -0.9249, 0.0, 0.0, -1.0, 0.0, 0.0, -1.0, -3.024e-08, -0.1951, -0.9808, -3.024e-08, -0.1951, -0.9808, 0.2178, -0.001298, 0.976, -0.004402, 0.01534, 0.9999, 0.007265, -0.2304, 0.9731, 0.1926, -0.1931, 0.9621, -0.004402, 0.01534, 0.9999, -0.01619, 0.03062, 0.9994, -0.00845, -0.2266, 0.974, 0.007265, -0.2304, 0.9731, -0.0103, 0.1825, 0.9832, -0.001081, 0.1826, 0.9832, -0.008009, 0.01845, 0.9998, -0.01634, 0.02909, 0.9994, -0.01634, 0.02909, 0.9994, -0.008009, 0.01845, 0.9998, -0.01619, 0.03062, 0.9994, -0.004402, 0.01534, 0.9999, 0.1771, 0.1765, 0.9682, -0.0103, 0.1825, 0.9832, -0.01634, 0.02909, 0.9994, 0.2017, 0.01387, 0.9794, 0.2017, 0.01387, 0.9794, -0.01634, 0.02909, 0.9994, -0.004402, 0.01534, 0.9999, 0.2178, -0.001298, 0.976, 0.0, 0.1951, -0.9808, -8.96e-09, 0.1951, -0.9808, 0.0, 0.0, -1.0, 0.0, 0.0, -1.0, 0.0, 0.0, -1.0, 0.0, 0.0, -1.0, 0.0, 0.0, -1.0, 0.0, 0.0, -1.0, -0.3188, 0.1909, -0.9284, 0.0, 0.1951, -0.9808, 0.0, 0.0, -1.0, -0.3155, 0.0, -0.9489, -0.3155, 0.0, -0.9489, 0.0, 0.0, -1.0, 0.0, 0.0, -1.0, -0.3155, 0.0, -0.9489, 0.9735, 0.158, -0.1652, 0.8418, 0.1385, 0.5217, 0.8515, 0.01098, 0.5242, 0.9835, 0.01306, -0.1806, 0.9835, 0.01306, -0.1806, 0.8515, 0.01098, 0.5242, 0.8282, 0.005399, 0.5604, 0.9779, 0.007781, -0.209, 0.4345, 0.06288, 0.8985, 0.4475, 0.006376, 0.8943, 0.8515, 0.01098, 0.5242, 0.8418, 0.1385, 0.5217, 0.4475, 0.006376, 0.8943, 0.4491, -0.0001275, 0.8935, 0.8282, 0.005399, 0.5604, 0.8515, 0.01098, 0.5242, 0.8334, 0.1577, -0.5297, 0.8396, -0.01689, -0.543, 0.4461, -0.01945, -0.8948, 0.4336, 0.062, -0.899, 0.8396, -0.01689, -0.543, 0.8428, -0.0115, -0.5381, 0.4519, -0.001883, -0.8921, 0.4461, -0.01945, -0.8948, -0.3188, 0.1909, -0.9284, -0.3155, 0.0, -0.9489, -0.5988, 0.0, -0.8009, -0.6217, 0.138, -0.771, -0.3155, 0.0, -0.9489, -0.3155, 0.0, -0.9489, -0.5988, 0.0, -0.8009, -0.5988, 0.0, -0.8009, 0.6748, -0.1822, -0.7151, 0.6815, 0.008207, -0.7318, 0.9779, 0.007781, -0.209, 0.9618, -0.194, -0.1931, 0.6815, 0.008207, -0.7318, 0.7071, 0.009229, -0.707, 0.9835, 0.01306, -0.1806, 0.9779, 0.007781, -0.209, 0.1794, -0.1794, -0.9673, 0.1951, -1.239e-08, -0.9808, 0.6815, 0.008207, -0.7318, 0.6748, -0.1822, -0.7151, 0.1951, -1.239e-08, -0.9808, 0.1951, -1.239e-08, -0.9808, 0.7071, 0.009229, -0.707, 0.6815, 0.008207, -0.7318, 0.6784, 0.1913, 0.7094, 0.6993, -0.007072, 0.7148, 0.9826, -0.01457, 0.1853, 0.9641, 0.2005, 0.1744, 0.6993, -0.007072, 0.7148, 0.6891, -0.01678, 0.7245, 0.9797, -0.02868, 0.1984, 0.9826, -0.01457, 0.1853, 0.1771, 0.1765, 0.9682, 0.2017, 0.01387, 0.9794, 0.6993, -0.007072, 0.7148, 0.6784, 0.1913, 0.7094, 0.2017, 0.01387, 0.9794, 0.2178, -0.001298, 0.976, 0.6891, -0.01678, 0.7245, 0.6993, -0.007072, 0.7148, 0.8334, 0.1577, -0.5297, 0.9641, 0.2005, 0.1744, 0.9826, -0.01457, 0.1853, 0.8396, -0.01689, -0.543, 0.8396, -0.01689, -0.543, 0.9826, -0.01457, 0.1853, 0.9797, -0.02868, 0.1984, 0.8428, -0.0115, -0.5381, -8.96e-09, 0.1951, -0.9808, 0.1794, 0.1794, -0.9673, 0.1951, -1.239e-08, -0.9808, 0.0, 0.0, -1.0, 0.0, 0.0, -1.0, 0.1951, -1.239e-08, -0.9808, 0.1951, -1.239e-08, -0.9808, 0.0, 0.0, -1.0, -0.001081, 0.1826, 0.9832, -0.1628, 0.2012, 0.9659, -0.1643, 0.004098, 0.9864, -0.008009, 0.01845, 0.9998, -0.008009, 0.01845, 0.9998, -0.1643, 0.004098, 0.9864, -0.2095, 0.0159, 0.9777, -0.01619, 0.03062, 0.9994, -0.2095, 0.0159, 0.9777, -0.1643, 0.004098, 0.9864, -0.3662, 0.0, 0.9306, -0.4326, -0.1399, 0.8907, -0.2198, -0.222, 0.95])] * 3)])

# ---- objects
ob_cube = bpy.data.objects.new('Cube', me_cube)

# ---- transforms, parenting, visibility, modifiers, constraints
ob_cube.location = (0.0, 0.0, 0.0)
ob_cube.lock_rotations_4d = False
ob_cube.empty_display_type = 'ARROWS'
ob_cube.lineart.crease_threshold = 0.0
_m = ob_cube.modifiers.new('Mirror', 'MIRROR')
_m.use_clip = True

# ---- collection membership
col_collection.objects.link(ob_cube)

# ---- scene / render settings (as saved in the file)
scene.frame_start = 1; scene.frame_end = 250; scene.frame_set(1)
scene.render.engine = 'BLENDER_EEVEE_NEXT'
scene.cycles.sampling_pattern = 'TABULATED_SOBOL'
bpy.context.view_layer.update()

# ---- added for rendering (the .blend has no active camera and no usable light): camera, sun
cam_auto = bpy.data.cameras.new('AutoCamera')
cam_auto.lens = 50.0
cam_auto.sensor_width = 36.0
cam_auto.clip_end = 1000.0
ob_auto_camera = bpy.data.objects.new('AutoCamera', cam_auto)
scene.collection.objects.link(ob_auto_camera)
ob_auto_camera.location = (5.03126, -6.04069, 4.05406)
ob_auto_camera.rotation_euler = (1.09748, -7.21219e-08, 0.694738)
scene.camera = ob_auto_camera
light_auto_sun = bpy.data.lights.new('AutoSun', 'SUN')
light_auto_sun.energy = 3.0
light_auto_sun.angle = 0.0523599
ob_auto_sun = bpy.data.objects.new('AutoSun', light_auto_sun)
scene.collection.objects.link(ob_auto_sun)
ob_auto_sun.rotation_euler = (0.872665, 0.174533, 0.523599)
bpy.context.view_layer.update()
